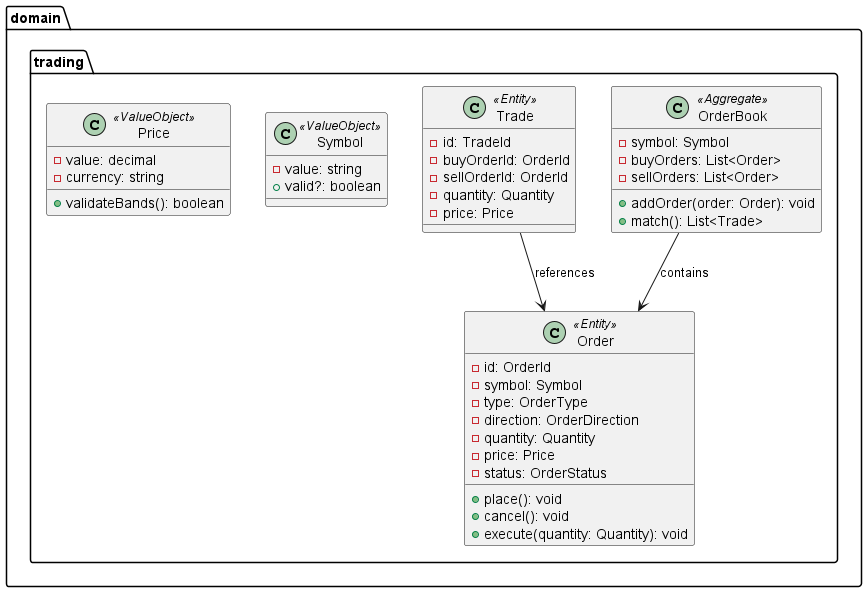

The diagram above was rendered by PlantUML. Its source (embedded in the PNG):
@startuml
package "domain.trading" {
  class Order <<Entity>> {
    - id: OrderId
    - symbol: Symbol
    - type: OrderType
    - direction: OrderDirection
    - quantity: Quantity
    - price: Price
    - status: OrderStatus
    + place(): void
    + cancel(): void
    + execute(quantity: Quantity): void
  }
  
  class OrderBook <<Aggregate>> {
    - symbol: Symbol
    - buyOrders: List<Order>
    - sellOrders: List<Order>
    + addOrder(order: Order): void
    + match(): List<Trade>
  }
  
  class Trade <<Entity>> {
    - id: TradeId
    - buyOrderId: OrderId
    - sellOrderId: OrderId
    - quantity: Quantity
    - price: Price
  }
  
  class Symbol <<ValueObject>> {
    - value: string
    + valid?: boolean
  }
  
  class Price <<ValueObject>> {
    - value: decimal
    - currency: string
    + validateBands(): boolean
  }
  
  OrderBook --> Order : contains
  Trade --> Order : references
}
@enduml